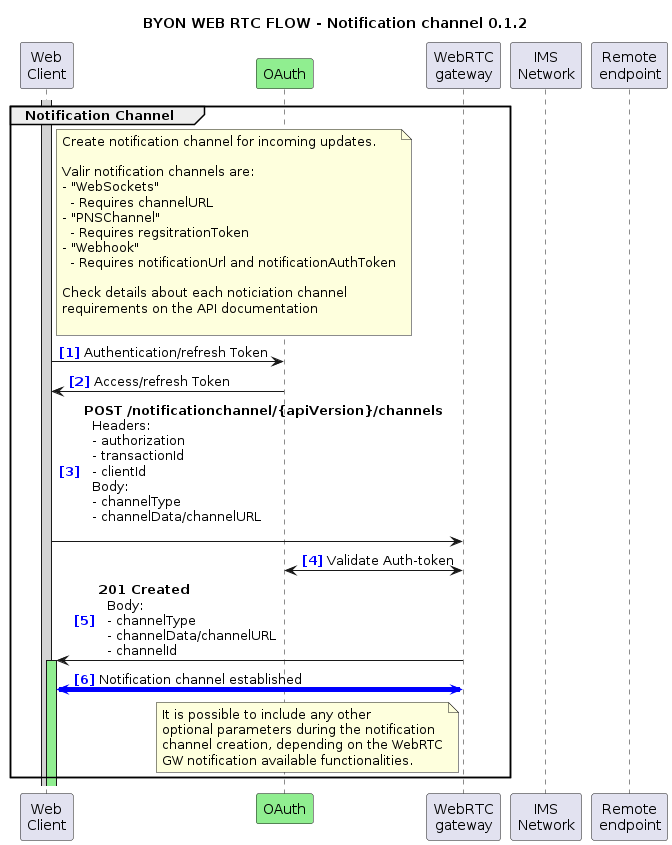

The diagram above was rendered by PlantUML. Its source (embedded in the PNG):
@startuml BYON NotificationChannel 0.1.2

title "BYON WEB RTC FLOW - Notification channel 0.1.2"
autonumber "<font color=blue><b>[0]"

<style>
.audioStyle {
  arrow {
    LineColor red
    LineThickness 5
  }
}
.wsStyle {
  arrow {
    LineColor blue
    LineThickness 5
  }
}
</style>

'participant "Notification\nclient" as WebClient
participant "Web\nClient" as WebClient
participant OAuth #LightGreen
participant "WebRTC\ngateway" as WebRTC_GW
participant "IMS\nNetwork" as IMS_Network
participant "Remote\nendpoint" as RemoteEndpoint

' --- Notification Channel 
group Notification Channel 
note right WebClient
  Create notification channel for incoming updates.
  
  Valir notification channels are:
  - "WebSockets"
    - Requires channelURL
  - "PNSChannel"
    - Requires regsitrationToken
  - "Webhook"
    - Requires notificationUrl and notificationAuthToken

  Check details about each noticiation channel
  requirements on the API documentation

end note

activate WebClient #LightGray

WebClient -> OAuth: Authentication/refresh Token
OAuth -> WebClient: Access/refresh Token
  
WebClient -> WebRTC_GW: **POST /notificationchannel/{apiVersion}/channels** \n  Headers:\n  - authorization\n  - transactionId\n  - clientId\n  Body:\n  - channelType\n  - channelData/channelURL\n
WebRTC_GW <-> OAuth: Validate Auth-token

WebRTC_GW -> WebClient: **201 Created**\n  Body:\n  - channelType\n  - channelData/channelURL\n  - channelId

activate WebClient #LightGreen

WebClient <-> WebRTC_GW <<wsStyle>>: Notification channel established
note left WebRTC_GW
  It is possible to include any other
  optional parameters during the notification
  channel creation, depending on the WebRTC
  GW notification available functionalities.
end note
end

@enduml